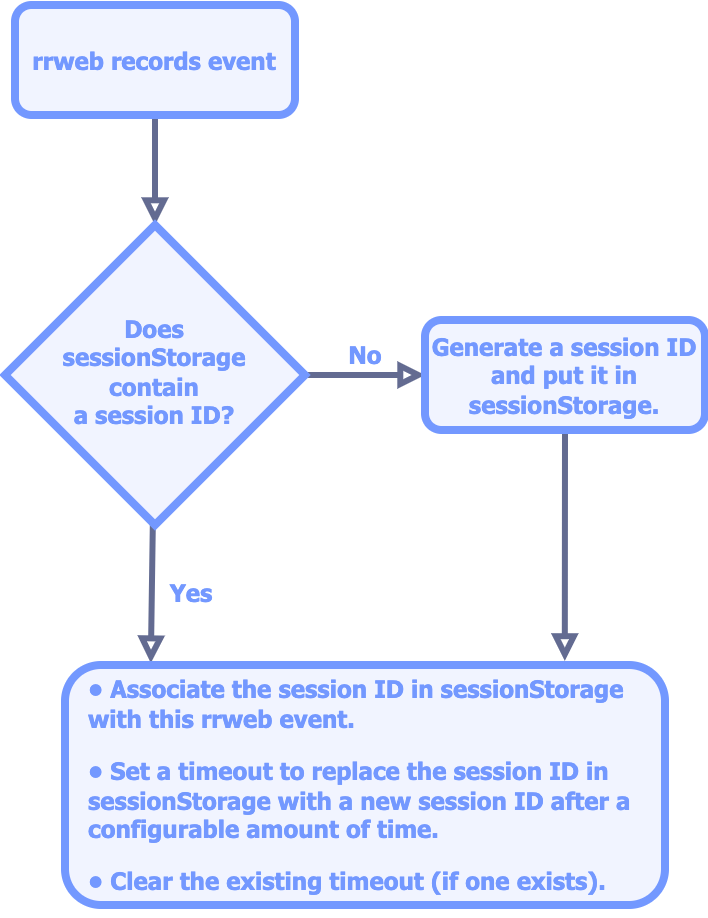

The diagram above was exported from draw.io. Its source (the exported page's mxGraphModel, read from the mxfile embedded in the PNG):
<mxGraphModel dx="1426" dy="793" grid="1" gridSize="10" guides="1" tooltips="1" connect="1" arrows="1" fold="1" page="1" pageScale="1" pageWidth="827" pageHeight="1169" math="0" shadow="0">
  <root>
    <mxCell id="WIyWlLk6GJQsqaUBKTNV-0" />
    <mxCell id="WIyWlLk6GJQsqaUBKTNV-1" parent="WIyWlLk6GJQsqaUBKTNV-0" />
    <mxCell id="LO1dQ77kH55sc7sFqzAA-0" value="" style="rounded=0;html=1;jettySize=auto;orthogonalLoop=1;fontSize=11;endArrow=block;endFill=0;endSize=6;strokeWidth=3;shadow=0;labelBackgroundColor=none;edgeStyle=orthogonalEdgeStyle;strokeColor=#636B91;fontFamily=Tahoma;" parent="WIyWlLk6GJQsqaUBKTNV-1" source="LO1dQ77kH55sc7sFqzAA-1" target="LO1dQ77kH55sc7sFqzAA-4" edge="1">
      <mxGeometry relative="1" as="geometry" />
    </mxCell>
    <mxCell id="LO1dQ77kH55sc7sFqzAA-2" value="Yes" style="rounded=0;html=1;jettySize=auto;orthogonalLoop=1;fontSize=12;endArrow=block;endFill=0;endSize=6;strokeWidth=3;shadow=0;labelBackgroundColor=none;fontColor=#7398FF;fontFamily=Tahoma;strokeColor=#636B91;entryX=0.143;entryY=-0.008;entryDx=0;entryDy=0;entryPerimeter=0;fontStyle=1" parent="WIyWlLk6GJQsqaUBKTNV-1" source="LO1dQ77kH55sc7sFqzAA-4" target="LO1dQ77kH55sc7sFqzAA-7" edge="1">
      <mxGeometry y="20" relative="1" as="geometry">
        <mxPoint as="offset" />
        <mxPoint x="645" y="470" as="targetPoint" />
      </mxGeometry>
    </mxCell>
    <mxCell id="LO1dQ77kH55sc7sFqzAA-3" value="No" style="edgeStyle=orthogonalEdgeStyle;rounded=0;html=1;jettySize=auto;orthogonalLoop=1;fontSize=12;endArrow=block;endFill=0;endSize=6;strokeWidth=3;shadow=0;labelBackgroundColor=none;fontColor=#7398FF;fontFamily=Tahoma;strokeColor=#636B91;fontStyle=1" parent="WIyWlLk6GJQsqaUBKTNV-1" source="LO1dQ77kH55sc7sFqzAA-4" target="LO1dQ77kH55sc7sFqzAA-5" edge="1">
      <mxGeometry y="10" relative="1" as="geometry">
        <mxPoint as="offset" />
      </mxGeometry>
    </mxCell>
    <mxCell id="LO1dQ77kH55sc7sFqzAA-6" value="" style="endArrow=block;html=1;rounded=0;exitX=0.5;exitY=1;exitDx=0;exitDy=0;strokeWidth=3;strokeColor=#636B91;endFill=0;entryX=0.833;entryY=-0.017;entryDx=0;entryDy=0;entryPerimeter=0;fontFamily=Tahoma;" parent="WIyWlLk6GJQsqaUBKTNV-1" source="LO1dQ77kH55sc7sFqzAA-5" target="LO1dQ77kH55sc7sFqzAA-7" edge="1">
      <mxGeometry width="50" height="50" relative="1" as="geometry">
        <mxPoint x="760" y="340" as="sourcePoint" />
        <mxPoint x="850" y="470" as="targetPoint" />
      </mxGeometry>
    </mxCell>
    <mxCell id="LO1dQ77kH55sc7sFqzAA-1" value="rrweb records event" style="rounded=1;whiteSpace=wrap;html=1;fontSize=12;glass=0;strokeWidth=4;shadow=0;strokeColor=#7398FF;fontColor=#7398FF;fontStyle=1;fillColor=#F1F4FF;fontFamily=Tahoma;" parent="WIyWlLk6GJQsqaUBKTNV-1" vertex="1">
      <mxGeometry x="575" y="60" width="140" height="55" as="geometry" />
    </mxCell>
    <mxCell id="LO1dQ77kH55sc7sFqzAA-4" value="Does&lt;br style=&quot;font-size: 12px;&quot;&gt;sessionStorage&lt;br style=&quot;font-size: 12px;&quot;&gt;contain&lt;br style=&quot;font-size: 12px;&quot;&gt;a session ID?" style="rhombus;whiteSpace=wrap;html=1;shadow=0;fontFamily=Tahoma;fontSize=12;align=center;strokeWidth=4;spacing=6;spacingTop=-4;fillColor=#F1F4FF;strokeColor=#7398FF;fontColor=#7398FF;fontStyle=1" parent="WIyWlLk6GJQsqaUBKTNV-1" vertex="1">
      <mxGeometry x="570" y="170" width="150" height="150" as="geometry" />
    </mxCell>
    <mxCell id="LO1dQ77kH55sc7sFqzAA-5" value="Generate a session ID and put it in sessionStorage." style="rounded=1;whiteSpace=wrap;html=1;fontSize=12;glass=0;strokeWidth=4;shadow=0;spacingTop=5;spacingBottom=5;fillColor=#F1F4FF;strokeColor=#7398FF;fontFamily=Tahoma;fontColor=#7398FF;fontStyle=1" parent="WIyWlLk6GJQsqaUBKTNV-1" vertex="1">
      <mxGeometry x="780" y="217.5" width="140" height="55" as="geometry" />
    </mxCell>
    <mxCell id="LO1dQ77kH55sc7sFqzAA-7" value="&lt;p style=&quot;line-height: 120%;&quot;&gt;• Associate the session ID in sessionStorage with this rrweb event.&lt;/p&gt;&lt;p style=&quot;line-height: 120%;&quot;&gt;• Set a timeout to replace the session ID in sessionStorage with a new session ID after a configurable amount of time.&lt;/p&gt;&lt;p style=&quot;line-height: 120%;&quot;&gt;• Clear the existing timeout (if one exists).&lt;/p&gt;" style="rounded=1;whiteSpace=wrap;html=1;align=left;spacingLeft=10;spacingRight=10;fillColor=#F1F4FF;strokeColor=#7398FF;strokeWidth=4;fontSize=12;fontFamily=Tahoma;fontColor=#7398FF;fontStyle=1;spacingTop=0;spacing=2;" parent="WIyWlLk6GJQsqaUBKTNV-1" vertex="1">
      <mxGeometry x="600" y="390" width="300" height="120" as="geometry" />
    </mxCell>
  </root>
</mxGraphModel>